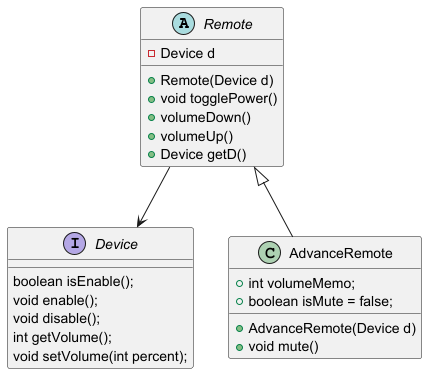

The diagram above was rendered by PlantUML. Its source (embedded in the PNG):
@startuml
'https://plantuml.com/class-diagram

abstract Remote{
    - Device d
    + Remote(Device d)
    + void togglePower()
    + volumeDown()
    + volumeUp()
    + Device getD()
}

interface Device{
    boolean isEnable();
    void enable();
    void disable();
    int getVolume();
    void setVolume(int percent);
}

class AdvanceRemote extends Remote{
    + int volumeMemo;
    + boolean isMute = false;
    + AdvanceRemote(Device d)
    + void mute()
}

Remote --> Device

@enduml